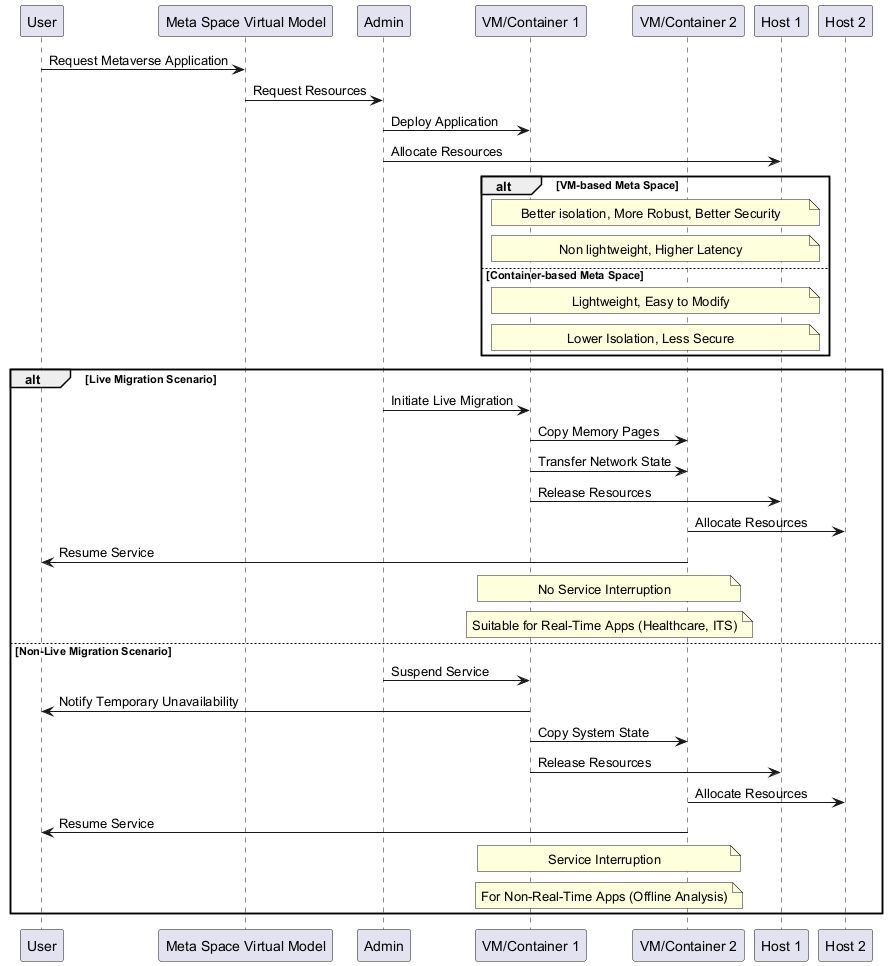

The diagram above was rendered by PlantUML. Its source (embedded in the PNG):
@startuml
participant "User" as User
participant "Meta Space Virtual Model" as Model
participant "Admin" as Admin
participant "VM/Container 1" as VM1
participant "VM/Container 2" as VM2
participant "Host 1" as Host1
participant "Host 2" as Host2

User -> Model: Request Metaverse Application
Model -> Admin: Request Resources
Admin -> VM1: Deploy Application
Admin -> Host1: Allocate Resources

alt VM-based Meta Space
    note over VM1, Host1: Better isolation, More Robust, Better Security
    note over VM1, Host1: Non lightweight, Higher Latency
else Container-based Meta Space
    note over VM1, Host1: Lightweight, Easy to Modify
    note over VM1, Host1: Lower Isolation, Less Secure
end

alt Live Migration Scenario
    Admin -> VM1: Initiate Live Migration
    VM1 -> VM2: Copy Memory Pages
    VM1 -> VM2: Transfer Network State
    VM1 -> Host1: Release Resources
    VM2 -> Host2: Allocate Resources
    VM2 -> User: Resume Service
    note over VM1, VM2: No Service Interruption
    note over VM1, VM2: Suitable for Real-Time Apps (Healthcare, ITS)
else Non-Live Migration Scenario
    Admin -> VM1: Suspend Service
    VM1 -> User: Notify Temporary Unavailability
    VM1 -> VM2: Copy System State
    VM1 -> Host1: Release Resources
    VM2 -> Host2: Allocate Resources
    VM2 -> User: Resume Service
    note over VM1, VM2: Service Interruption
    note over VM1, VM2: For Non-Real-Time Apps (Offline Analysis)
end
@enduml